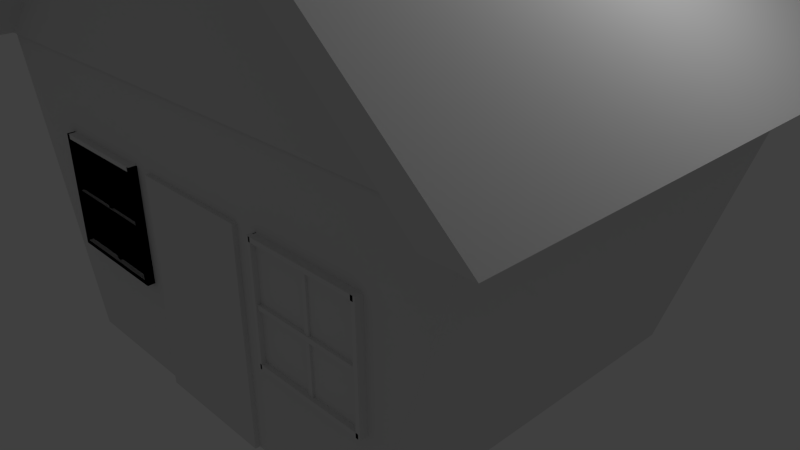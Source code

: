 # Source: house2.blend  (saved by Blender 2.75.0; exported with 4.5.12 LTS)
import bpy
from mathutils import Matrix  # noqa: F401  (used for matrix-valued properties, if any)

bpy.ops.wm.read_factory_settings(use_empty=True)
scene = bpy.context.scene
scene.name = 'Scene'

# ---- collections
col_collection_1 = bpy.data.collections.new('Collection 1'); scene.collection.children.link(col_collection_1)

# ---- materials (node trees are filled in below, after node groups)
mat_material = bpy.data.materials.new('Material')
mat_material.alpha_threshold = 0.0
mat_material.use_transparent_shadow = False
mat_material.roughness = 0.5
mat_material.line_color = (0.0, 0.0, 0.0, 1.0)

# ---- material node trees

# ---- world
world_world = bpy.data.worlds.new('World'); scene.world = world_world
world_world.color = (0.05088, 0.05088, 0.05088)
world_world.use_sun_shadow = False
world_world.sun_shadow_jitter_overblur = 0.0
world_world.cycles.sampling_method = 'MANUAL'
world_world.cycles.sample_map_resolution = 256

# ---- cameras
cam_camera = bpy.data.cameras.new('Camera')
cam_camera.clip_end = 100.0
cam_camera.lens = 35.0
cam_camera.sensor_width = 32.0
cam_camera.sensor_height = 18.0
cam_camera.ortho_scale = 7.314
cam_camera.dof.focus_distance = 0.0
cam_camera.dof.aperture_fstop = 128.0

# ---- lights
light_lamp = bpy.data.lights.new('Lamp', 'POINT')
light_lamp.transmission_factor = 0.0
light_lamp.cutoff_distance = 30.0
light_lamp.energy = 100.0
light_lamp.shadow_buffer_clip_start = 1.001
light_lamp.shadow_soft_size = 0.1
light_lamp.shadow_maximum_resolution = 0.006
light_lamp.use_absolute_resolution = True
light_lamp.cycles.use_multiple_importance_sampling = False

# ---- meshes
me_cube_044 = bpy.data.meshes.new('Cube.044')
me_cube_044.from_pydata([(-1.0, -1.0, -1.0), (-1.0, -1.0, 1.0), (-1.0, 1.0, -1.0), (-1.0, 1.0, 1.0), (1.0, -1.0, -1.0), (1.0, -1.0, 1.0), (1.0, 1.0, -1.0), (1.0, 1.0, 1.0)], [], [(1, 3, 2, 0), (3, 7, 6, 2), (7, 5, 4, 6), (5, 1, 0, 4), (0, 2, 6, 4), (5, 7, 3, 1)])
me_cube_044.use_remesh_preserve_volume = False
me_cube_044.use_remesh_preserve_attributes = False
me_cube_044.use_mirror_vertex_groups = False
me_cube_044.update()
me_cube_003 = bpy.data.meshes.new('Cube.003')
me_cube_003.from_pydata([(-1.0, -1.0, -1.0), (-1.0, -1.0, 1.0), (-1.0, 1.0, -1.0), (-1.0, 1.0, 1.0), (1.0, -1.0, -1.0), (1.0, -1.0, 1.0), (1.0, 1.0, -1.0), (1.0, 1.0, 1.0)], [], [(1, 3, 2, 0), (3, 7, 6, 2), (7, 5, 4, 6), (5, 1, 0, 4), (0, 2, 6, 4), (5, 7, 3, 1)])
me_cube_003.use_remesh_preserve_volume = False
me_cube_003.use_remesh_preserve_attributes = False
me_cube_003.use_mirror_vertex_groups = False
me_cube_003.update()
me_cube_002 = bpy.data.meshes.new('Cube.002')
me_cube_002.from_pydata([(-1.0, -1.0, -1.0), (-1.0, -1.0, 1.0), (-1.0, 1.0, -1.0), (-1.0, 1.0, 1.0), (1.0, -1.0, -1.0), (1.0, -1.0, 1.0), (1.0, 1.0, -1.0), (1.0, 1.0, 1.0)], [], [(1, 3, 2, 0), (3, 7, 6, 2), (7, 5, 4, 6), (5, 1, 0, 4), (0, 2, 6, 4), (5, 7, 3, 1)])
me_cube_002.use_remesh_preserve_volume = False
me_cube_002.use_remesh_preserve_attributes = False
me_cube_002.use_mirror_vertex_groups = False
me_cube_002.update()
me_cube_001 = bpy.data.meshes.new('Cube.001')
me_cube_001.from_pydata([(-1.0, -1.0, -1.0), (0.0, -1.0, 1.0), (-1.0, 1.0, -1.0), (0.0, 1.0, 1.0), (1.0, -1.0, -1.0), (0.0, -1.0, 1.0), (1.0, 1.0, -1.0), (0.0, 1.0, 1.0), (-0.8914, -1.0, -1.0), (0.8779, -1.0, -1.0), (-0.8914, -1.0, -1.0), (0.8779, -1.0, -1.0), (1.0, -1.0, -1.0), (0.0, -1.0, 1.0), (0.0, -1.0, 1.0), (-1.0, -1.0, -1.0), (-0.8914, -0.8421, -1.0), (-0.002852, -1.0, 0.8077), (0.8779, -0.8421, -1.0), (-0.002852, -0.8421, 0.8077), (0.8877, 1.0, -1.0), (-0.8807, 1.0, -1.0), (-1.49e-07, 1.0, 0.7236), (0.8877, 0.8599, -1.0), (-0.8807, 0.8599, -1.0), (-1.49e-07, 0.8599, 0.7236), (0.2606, -0.5, -2.985)], [], [(1, 3, 2, 0), (21, 22, 25, 24), (7, 5, 4, 6), (9, 4, 12, 11), (5, 7, 3, 1), (11, 17, 19, 18), (1, 0, 15, 14), (13, 14, 15, 10, 17, 11, 12), (0, 8, 10, 15), (5, 1, 14, 13), (4, 5, 13, 12), (3, 7, 6, 20, 22, 21, 2), (18, 19, 16), (17, 10, 16, 19), (24, 25, 23), (22, 20, 23, 25)])
me_cube_001.use_remesh_preserve_volume = False
me_cube_001.use_remesh_preserve_attributes = False
me_cube_001.use_mirror_vertex_groups = False
me_cube_001.update()
me_cube = bpy.data.meshes.new('Cube')
me_cube.from_pydata([(1.0, 1.0, -1.0), (1.0, -1.0, -1.0), (-1.0, -1.0, -1.0), (-1.0, 1.0, -1.0), (1.5, 1.0, 1.0), (1.5, -1.0, 1.0), (-1.5, -1.0, 1.0), (-1.5, 1.0, 1.0)], [], [(0, 1, 2, 3), (4, 7, 6, 5), (0, 4, 5, 1), (1, 5, 6, 2), (2, 6, 7, 3), (4, 0, 3, 7)])
me_cube.materials.append(mat_material)
me_cube.use_remesh_preserve_volume = False
me_cube.use_remesh_preserve_attributes = False
me_cube.use_mirror_vertex_groups = False
me_cube.update()
me_cube_004 = bpy.data.meshes.new('Cube.004')
me_cube_004.from_pydata([(-1.0, -1.0, -1.0), (-1.0, -1.0, 1.0), (-1.0, 1.0, -1.0), (-1.0, 1.0, 1.0), (1.0, -1.0, -1.0), (1.0, -1.0, 1.0), (1.0, 1.0, -1.0), (1.0, 1.0, 1.0)], [], [(1, 3, 2, 0), (3, 7, 6, 2), (7, 5, 4, 6), (5, 1, 0, 4), (0, 2, 6, 4), (5, 7, 3, 1)])
me_cube_004.use_remesh_preserve_volume = False
me_cube_004.use_remesh_preserve_attributes = False
me_cube_004.use_mirror_vertex_groups = False
me_cube_004.update()
me_cube_005 = bpy.data.meshes.new('Cube.005')
me_cube_005.from_pydata([(-1.0, -1.0, -1.0), (-1.0, -1.0, 1.0), (-1.0, 1.0, -1.0), (-1.0, 1.0, 1.0), (1.0, -1.0, -1.0), (1.0, -1.0, 1.0), (1.0, 1.0, -1.0), (1.0, 1.0, 1.0)], [], [(1, 3, 2, 0), (3, 7, 6, 2), (7, 5, 4, 6), (5, 1, 0, 4), (0, 2, 6, 4), (5, 7, 3, 1)])
me_cube_005.use_remesh_preserve_volume = False
me_cube_005.use_remesh_preserve_attributes = False
me_cube_005.use_mirror_vertex_groups = False
me_cube_005.update()
me_cube_006 = bpy.data.meshes.new('Cube.006')
me_cube_006.from_pydata([(-1.0, -1.0, -1.0), (-1.0, -1.0, 1.0), (-1.0, 1.0, -1.0), (-1.0, 1.0, 1.0), (1.0, -1.0, -1.0), (1.0, -1.0, 1.0), (1.0, 1.0, -1.0), (1.0, 1.0, 1.0)], [], [(1, 3, 2, 0), (3, 7, 6, 2), (7, 5, 4, 6), (5, 1, 0, 4), (0, 2, 6, 4), (5, 7, 3, 1)])
me_cube_006.use_remesh_preserve_volume = False
me_cube_006.use_remesh_preserve_attributes = False
me_cube_006.use_mirror_vertex_groups = False
me_cube_006.update()
me_cube_023 = bpy.data.meshes.new('Cube.023')
me_cube_023.from_pydata([(-1.0, -1.0, -1.0), (-1.0, -1.0, 1.0), (-1.0, 1.0, -1.0), (-1.0, 1.0, 1.0), (1.0, -1.0, -1.0), (1.0, -1.0, 1.0), (1.0, 1.0, -1.0), (1.0, 1.0, 1.0)], [], [(1, 3, 2, 0), (3, 7, 6, 2), (7, 5, 4, 6), (5, 1, 0, 4), (0, 2, 6, 4), (5, 7, 3, 1)])
me_cube_023.use_remesh_preserve_volume = False
me_cube_023.use_remesh_preserve_attributes = False
me_cube_023.use_mirror_vertex_groups = False
me_cube_023.update()
me_cube_024 = bpy.data.meshes.new('Cube.024')
me_cube_024.from_pydata([(-1.0, -1.0, -1.0), (-1.0, -1.0, 1.0), (-1.0, 1.0, -1.0), (-1.0, 1.0, 1.0), (1.0, -1.0, -1.0), (1.0, -1.0, 1.0), (1.0, 1.0, -1.0), (1.0, 1.0, 1.0)], [], [(1, 3, 2, 0), (3, 7, 6, 2), (7, 5, 4, 6), (5, 1, 0, 4), (0, 2, 6, 4), (5, 7, 3, 1)])
me_cube_024.use_remesh_preserve_volume = False
me_cube_024.use_remesh_preserve_attributes = False
me_cube_024.use_mirror_vertex_groups = False
me_cube_024.update()
me_cube_025 = bpy.data.meshes.new('Cube.025')
me_cube_025.from_pydata([(-1.0, -1.0, -1.0), (-1.0, -1.0, 1.0), (-1.0, 1.0, -1.0), (-1.0, 1.0, 1.0), (1.0, -1.0, -1.0), (1.0, -1.0, 1.0), (1.0, 1.0, -1.0), (1.0, 1.0, 1.0)], [], [(1, 3, 2, 0), (3, 7, 6, 2), (7, 5, 4, 6), (5, 1, 0, 4), (0, 2, 6, 4), (5, 7, 3, 1)])
me_cube_025.use_remesh_preserve_volume = False
me_cube_025.use_remesh_preserve_attributes = False
me_cube_025.use_mirror_vertex_groups = False
me_cube_025.update()
me_cube_026 = bpy.data.meshes.new('Cube.026')
me_cube_026.from_pydata([(-1.0, -1.0, -1.0), (-1.0, -1.0, 1.0), (-1.0, 1.0, -1.0), (-1.0, 1.0, 1.0), (1.0, -1.0, -1.0), (1.0, -1.0, 1.0), (1.0, 1.0, -1.0), (1.0, 1.0, 1.0)], [], [(1, 3, 2, 0), (3, 7, 6, 2), (7, 5, 4, 6), (5, 1, 0, 4), (0, 2, 6, 4), (5, 7, 3, 1)])
me_cube_026.use_remesh_preserve_volume = False
me_cube_026.use_remesh_preserve_attributes = False
me_cube_026.use_mirror_vertex_groups = False
me_cube_026.update()
me_cube_027 = bpy.data.meshes.new('Cube.027')
me_cube_027.from_pydata([(-1.0, -1.0, -1.0), (-1.0, -1.0, 1.0), (-1.0, 1.0, -1.0), (-1.0, 1.0, 1.0), (1.0, -1.0, -1.0), (1.0, -1.0, 1.0), (1.0, 1.0, -1.0), (1.0, 1.0, 1.0)], [], [(1, 3, 2, 0), (3, 7, 6, 2), (7, 5, 4, 6), (5, 1, 0, 4), (0, 2, 6, 4), (5, 7, 3, 1)])
me_cube_027.use_remesh_preserve_volume = False
me_cube_027.use_remesh_preserve_attributes = False
me_cube_027.use_mirror_vertex_groups = False
me_cube_027.update()
me_cube_028 = bpy.data.meshes.new('Cube.028')
me_cube_028.from_pydata([(-1.0, -1.0, -1.0), (-1.0, -1.0, 1.0), (-1.0, 1.0, -1.0), (-1.0, 1.0, 1.0), (1.0, -1.0, -1.0), (1.0, -1.0, 1.0), (1.0, 1.0, -1.0), (1.0, 1.0, 1.0)], [], [(1, 3, 2, 0), (3, 7, 6, 2), (7, 5, 4, 6), (5, 1, 0, 4), (0, 2, 6, 4), (5, 7, 3, 1)])
me_cube_028.use_remesh_preserve_volume = False
me_cube_028.use_remesh_preserve_attributes = False
me_cube_028.use_mirror_vertex_groups = False
me_cube_028.update()
me_cube_029 = bpy.data.meshes.new('Cube.029')
me_cube_029.from_pydata([(-1.0, -1.0, -1.0), (-1.0, -1.0, 1.0), (-1.0, 1.0, -1.0), (-1.0, 1.0, 1.0), (1.0, -1.0, -1.0), (1.0, -1.0, 1.0), (1.0, 1.0, -1.0), (1.0, 1.0, 1.0)], [], [(1, 3, 2, 0), (3, 7, 6, 2), (7, 5, 4, 6), (5, 1, 0, 4), (0, 2, 6, 4), (5, 7, 3, 1)])
me_cube_029.use_remesh_preserve_volume = False
me_cube_029.use_remesh_preserve_attributes = False
me_cube_029.use_mirror_vertex_groups = False
me_cube_029.update()
me_cube_007 = bpy.data.meshes.new('Cube.007')
me_cube_007.from_pydata([(-1.0, -1.0, -1.0), (-1.0, -1.0, 1.0), (-1.0, 1.0, -1.0), (-1.0, 1.0, 1.0), (1.0, -1.0, -1.0), (1.0, -1.0, 1.0), (1.0, 1.0, -1.0), (1.0, 1.0, 1.0)], [], [(1, 3, 2, 0), (3, 7, 6, 2), (7, 5, 4, 6), (5, 1, 0, 4), (0, 2, 6, 4), (5, 7, 3, 1)])
me_cube_007.use_remesh_preserve_volume = False
me_cube_007.use_remesh_preserve_attributes = False
me_cube_007.use_mirror_vertex_groups = False
me_cube_007.update()
me_cube_008 = bpy.data.meshes.new('Cube.008')
me_cube_008.from_pydata([(-1.0, -1.0, -1.0), (-1.0, -1.0, 1.0), (-1.0, 1.0, -1.0), (-1.0, 1.0, 1.0), (1.0, -1.0, -1.0), (1.0, -1.0, 1.0), (1.0, 1.0, -1.0), (1.0, 1.0, 1.0)], [], [(1, 3, 2, 0), (3, 7, 6, 2), (7, 5, 4, 6), (5, 1, 0, 4), (0, 2, 6, 4), (5, 7, 3, 1)])
me_cube_008.use_remesh_preserve_volume = False
me_cube_008.use_remesh_preserve_attributes = False
me_cube_008.use_mirror_vertex_groups = False
me_cube_008.update()
me_cube_009 = bpy.data.meshes.new('Cube.009')
me_cube_009.from_pydata([(-1.0, -1.0, -1.0), (-1.0, -1.0, 1.0), (-1.0, 1.0, -1.0), (-1.0, 1.0, 1.0), (1.0, -1.0, -1.0), (1.0, -1.0, 1.0), (1.0, 1.0, -1.0), (1.0, 1.0, 1.0)], [], [(1, 3, 2, 0), (3, 7, 6, 2), (7, 5, 4, 6), (5, 1, 0, 4), (0, 2, 6, 4), (5, 7, 3, 1)])
me_cube_009.use_remesh_preserve_volume = False
me_cube_009.use_remesh_preserve_attributes = False
me_cube_009.use_mirror_vertex_groups = False
me_cube_009.update()
me_cube_010 = bpy.data.meshes.new('Cube.010')
me_cube_010.from_pydata([(-1.0, -1.0, -1.0), (-1.0, -1.0, 1.0), (-1.0, 1.0, -1.0), (-1.0, 1.0, 1.0), (1.0, -1.0, -1.0), (1.0, -1.0, 1.0), (1.0, 1.0, -1.0), (1.0, 1.0, 1.0)], [], [(1, 3, 2, 0), (3, 7, 6, 2), (7, 5, 4, 6), (5, 1, 0, 4), (0, 2, 6, 4), (5, 7, 3, 1)])
me_cube_010.use_remesh_preserve_volume = False
me_cube_010.use_remesh_preserve_attributes = False
me_cube_010.use_mirror_vertex_groups = False
me_cube_010.update()
me_cube_011 = bpy.data.meshes.new('Cube.011')
me_cube_011.from_pydata([(-1.0, -1.0, -1.0), (-1.0, -1.0, 1.0), (-1.0, 1.0, -1.0), (-1.0, 1.0, 1.0), (1.0, -1.0, -1.0), (1.0, -1.0, 1.0), (1.0, 1.0, -1.0), (1.0, 1.0, 1.0)], [], [(1, 3, 2, 0), (3, 7, 6, 2), (7, 5, 4, 6), (5, 1, 0, 4), (0, 2, 6, 4), (5, 7, 3, 1)])
me_cube_011.use_remesh_preserve_volume = False
me_cube_011.use_remesh_preserve_attributes = False
me_cube_011.use_mirror_vertex_groups = False
me_cube_011.update()
me_cube_012 = bpy.data.meshes.new('Cube.012')
me_cube_012.from_pydata([(-1.0, -1.0, -1.0), (-1.0, -1.0, 1.0), (-1.0, 1.0, -1.0), (-1.0, 1.0, 1.0), (1.0, -1.0, -1.0), (1.0, -1.0, 1.0), (1.0, 1.0, -1.0), (1.0, 1.0, 1.0)], [], [(1, 3, 2, 0), (3, 7, 6, 2), (7, 5, 4, 6), (5, 1, 0, 4), (0, 2, 6, 4), (5, 7, 3, 1)])
me_cube_012.use_remesh_preserve_volume = False
me_cube_012.use_remesh_preserve_attributes = False
me_cube_012.use_mirror_vertex_groups = False
me_cube_012.update()
me_cube_013 = bpy.data.meshes.new('Cube.013')
me_cube_013.from_pydata([(-1.0, -1.0, -1.0), (-1.0, -1.0, 1.0), (-1.0, 1.0, -1.0), (-1.0, 1.0, 1.0), (1.0, -1.0, -1.0), (1.0, -1.0, 1.0), (1.0, 1.0, -1.0), (1.0, 1.0, 1.0)], [], [(1, 3, 2, 0), (3, 7, 6, 2), (7, 5, 4, 6), (5, 1, 0, 4), (0, 2, 6, 4), (5, 7, 3, 1)])
me_cube_013.use_remesh_preserve_volume = False
me_cube_013.use_remesh_preserve_attributes = False
me_cube_013.use_mirror_vertex_groups = False
me_cube_013.update()
me_cube_014 = bpy.data.meshes.new('Cube.014')
me_cube_014.from_pydata([(-1.0, -1.0, -1.0), (-1.0, -1.0, 1.0), (-1.0, 1.0, -1.0), (-1.0, 1.0, 1.0), (1.0, -1.0, -1.0), (1.0, -1.0, 1.0), (1.0, 1.0, -1.0), (1.0, 1.0, 1.0)], [], [(1, 3, 2, 0), (3, 7, 6, 2), (7, 5, 4, 6), (5, 1, 0, 4), (0, 2, 6, 4), (5, 7, 3, 1)])
me_cube_014.use_remesh_preserve_volume = False
me_cube_014.use_remesh_preserve_attributes = False
me_cube_014.use_mirror_vertex_groups = False
me_cube_014.update()
me_cube_015 = bpy.data.meshes.new('Cube.015')
me_cube_015.from_pydata([(-1.0, -1.0, -1.0), (-1.0, -1.0, 1.0), (-1.0, 1.0, -1.0), (-1.0, 1.0, 1.0), (1.0, -1.0, -1.0), (1.0, -1.0, 1.0), (1.0, 1.0, -1.0), (1.0, 1.0, 1.0)], [], [(1, 3, 2, 0), (3, 7, 6, 2), (7, 5, 4, 6), (5, 1, 0, 4), (0, 2, 6, 4), (5, 7, 3, 1)])
me_cube_015.use_remesh_preserve_volume = False
me_cube_015.use_remesh_preserve_attributes = False
me_cube_015.use_mirror_vertex_groups = False
me_cube_015.update()
me_cube_016 = bpy.data.meshes.new('Cube.016')
me_cube_016.from_pydata([(-1.0, -1.0, -1.0), (-1.0, -1.0, 1.0), (-1.0, 1.0, -1.0), (-1.0, 1.0, 1.0), (1.0, -1.0, -1.0), (1.0, -1.0, 1.0), (1.0, 1.0, -1.0), (1.0, 1.0, 1.0)], [], [(1, 3, 2, 0), (3, 7, 6, 2), (7, 5, 4, 6), (5, 1, 0, 4), (0, 2, 6, 4), (5, 7, 3, 1)])
me_cube_016.use_remesh_preserve_volume = False
me_cube_016.use_remesh_preserve_attributes = False
me_cube_016.use_mirror_vertex_groups = False
me_cube_016.update()
me_cube_017 = bpy.data.meshes.new('Cube.017')
me_cube_017.from_pydata([(-1.0, -1.0, -1.0), (-1.0, -1.0, 1.0), (-1.0, 1.0, -1.0), (-1.0, 1.0, 1.0), (1.0, -1.0, -1.0), (1.0, -1.0, 1.0), (1.0, 1.0, -1.0), (1.0, 1.0, 1.0)], [], [(1, 3, 2, 0), (3, 7, 6, 2), (7, 5, 4, 6), (5, 1, 0, 4), (0, 2, 6, 4), (5, 7, 3, 1)])
me_cube_017.use_remesh_preserve_volume = False
me_cube_017.use_remesh_preserve_attributes = False
me_cube_017.use_mirror_vertex_groups = False
me_cube_017.update()
me_cube_018 = bpy.data.meshes.new('Cube.018')
me_cube_018.from_pydata([(-1.0, -1.0, -1.0), (-1.0, -1.0, 1.0), (-1.0, 1.0, -1.0), (-1.0, 1.0, 1.0), (1.0, -1.0, -1.0), (1.0, -1.0, 1.0), (1.0, 1.0, -1.0), (1.0, 1.0, 1.0)], [], [(1, 3, 2, 0), (3, 7, 6, 2), (7, 5, 4, 6), (5, 1, 0, 4), (0, 2, 6, 4), (5, 7, 3, 1)])
me_cube_018.use_remesh_preserve_volume = False
me_cube_018.use_remesh_preserve_attributes = False
me_cube_018.use_mirror_vertex_groups = False
me_cube_018.update()
me_cube_019 = bpy.data.meshes.new('Cube.019')
me_cube_019.from_pydata([(-1.0, -1.0, -1.0), (-1.0, -1.0, 1.0), (-1.0, 1.0, -1.0), (-1.0, 1.0, 1.0), (1.0, -1.0, -1.0), (1.0, -1.0, 1.0), (1.0, 1.0, -1.0), (1.0, 1.0, 1.0)], [], [(1, 3, 2, 0), (3, 7, 6, 2), (7, 5, 4, 6), (5, 1, 0, 4), (0, 2, 6, 4), (5, 7, 3, 1)])
me_cube_019.use_remesh_preserve_volume = False
me_cube_019.use_remesh_preserve_attributes = False
me_cube_019.use_mirror_vertex_groups = False
me_cube_019.update()
me_cube_020 = bpy.data.meshes.new('Cube.020')
me_cube_020.from_pydata([(-1.0, -1.0, -1.0), (-1.0, -1.0, 1.0), (-1.0, 1.0, -1.0), (-1.0, 1.0, 1.0), (1.0, -1.0, -1.0), (1.0, -1.0, 1.0), (1.0, 1.0, -1.0), (1.0, 1.0, 1.0)], [], [(1, 3, 2, 0), (3, 7, 6, 2), (7, 5, 4, 6), (5, 1, 0, 4), (0, 2, 6, 4), (5, 7, 3, 1)])
me_cube_020.use_remesh_preserve_volume = False
me_cube_020.use_remesh_preserve_attributes = False
me_cube_020.use_mirror_vertex_groups = False
me_cube_020.update()
me_cube_021 = bpy.data.meshes.new('Cube.021')
me_cube_021.from_pydata([(-1.0, -1.0, -1.0), (-1.0, -1.0, 1.0), (-1.0, 1.0, -1.0), (-1.0, 1.0, 1.0), (1.0, -1.0, -1.0), (1.0, -1.0, 1.0), (1.0, 1.0, -1.0), (1.0, 1.0, 1.0)], [], [(1, 3, 2, 0), (3, 7, 6, 2), (7, 5, 4, 6), (5, 1, 0, 4), (0, 2, 6, 4), (5, 7, 3, 1)])
me_cube_021.use_remesh_preserve_volume = False
me_cube_021.use_remesh_preserve_attributes = False
me_cube_021.use_mirror_vertex_groups = False
me_cube_021.update()
me_cube_022 = bpy.data.meshes.new('Cube.022')
me_cube_022.from_pydata([(-1.0, -1.0, -1.0), (-1.0, -1.0, 1.0), (-1.0, 1.0, -1.0), (-1.0, 1.0, 1.0), (1.0, -1.0, -1.0), (1.0, -1.0, 1.0), (1.0, 1.0, -1.0), (1.0, 1.0, 1.0)], [], [(1, 3, 2, 0), (3, 7, 6, 2), (7, 5, 4, 6), (5, 1, 0, 4), (0, 2, 6, 4), (5, 7, 3, 1)])
me_cube_022.use_remesh_preserve_volume = False
me_cube_022.use_remesh_preserve_attributes = False
me_cube_022.use_mirror_vertex_groups = False
me_cube_022.update()
me_cube_034 = bpy.data.meshes.new('Cube.034')
me_cube_034.from_pydata([(-1.0, -1.0, -1.0), (-1.0, -1.0, 1.0), (-1.0, 1.0, -1.0), (-1.0, 1.0, 1.0), (1.0, -1.0, -1.0), (1.0, -1.0, 1.0), (1.0, 1.0, -1.0), (1.0, 1.0, 1.0)], [], [(1, 3, 2, 0), (3, 7, 6, 2), (7, 5, 4, 6), (5, 1, 0, 4), (0, 2, 6, 4), (5, 7, 3, 1)])
me_cube_034.use_remesh_preserve_volume = False
me_cube_034.use_remesh_preserve_attributes = False
me_cube_034.use_mirror_vertex_groups = False
me_cube_034.update()
me_cube_030 = bpy.data.meshes.new('Cube.030')
me_cube_030.from_pydata([(-1.0, -1.0, -1.0), (-1.0, -1.0, 1.0), (-1.0, 1.0, -1.0), (-1.0, 1.0, 1.0), (1.0, -1.0, -1.0), (1.0, -1.0, 1.0), (1.0, 1.0, -1.0), (1.0, 1.0, 1.0)], [], [(1, 3, 2, 0), (3, 7, 6, 2), (7, 5, 4, 6), (5, 1, 0, 4), (0, 2, 6, 4), (5, 7, 3, 1)])
me_cube_030.use_remesh_preserve_volume = False
me_cube_030.use_remesh_preserve_attributes = False
me_cube_030.use_mirror_vertex_groups = False
me_cube_030.update()
me_cube_031 = bpy.data.meshes.new('Cube.031')
me_cube_031.from_pydata([(-1.0, -1.0, -1.0), (-1.0, -1.0, 1.0), (-1.0, 1.0, -1.0), (-1.0, 1.0, 1.0), (1.0, -1.0, -1.0), (1.0, -1.0, 1.0), (1.0, 1.0, -1.0), (1.0, 1.0, 1.0)], [], [(1, 3, 2, 0), (3, 7, 6, 2), (7, 5, 4, 6), (5, 1, 0, 4), (0, 2, 6, 4), (5, 7, 3, 1)])
me_cube_031.use_remesh_preserve_volume = False
me_cube_031.use_remesh_preserve_attributes = False
me_cube_031.use_mirror_vertex_groups = False
me_cube_031.update()
me_cube_032 = bpy.data.meshes.new('Cube.032')
me_cube_032.from_pydata([(-1.0, -1.0, -1.0), (-1.0, -1.0, 1.0), (-1.0, 1.0, -1.0), (-1.0, 1.0, 1.0), (1.0, -1.0, -1.0), (1.0, -1.0, 1.0), (1.0, 1.0, -1.0), (1.0, 1.0, 1.0)], [], [(1, 3, 2, 0), (3, 7, 6, 2), (7, 5, 4, 6), (5, 1, 0, 4), (0, 2, 6, 4), (5, 7, 3, 1)])
me_cube_032.use_remesh_preserve_volume = False
me_cube_032.use_remesh_preserve_attributes = False
me_cube_032.use_mirror_vertex_groups = False
me_cube_032.update()
me_cube_033 = bpy.data.meshes.new('Cube.033')
me_cube_033.from_pydata([(-1.0, -1.0, -1.0), (-1.0, -1.0, 1.0), (-1.0, 1.0, -1.0), (-1.0, 1.0, 1.0), (1.0, -1.0, -1.0), (1.0, -1.0, 1.0), (1.0, 1.0, -1.0), (1.0, 1.0, 1.0)], [], [(1, 3, 2, 0), (3, 7, 6, 2), (7, 5, 4, 6), (5, 1, 0, 4), (0, 2, 6, 4), (5, 7, 3, 1)])
me_cube_033.use_remesh_preserve_volume = False
me_cube_033.use_remesh_preserve_attributes = False
me_cube_033.use_mirror_vertex_groups = False
me_cube_033.update()
me_cube_035 = bpy.data.meshes.new('Cube.035')
me_cube_035.from_pydata([(-1.0, -1.0, -1.0), (-1.0, -1.0, 1.0), (-1.0, 1.0, -1.0), (-1.0, 1.0, 1.0), (1.0, -1.0, -1.0), (1.0, -1.0, 1.0), (1.0, 1.0, -1.0), (1.0, 1.0, 1.0)], [], [(1, 3, 2, 0), (3, 7, 6, 2), (7, 5, 4, 6), (5, 1, 0, 4), (0, 2, 6, 4), (5, 7, 3, 1)])
me_cube_035.use_remesh_preserve_volume = False
me_cube_035.use_remesh_preserve_attributes = False
me_cube_035.use_mirror_vertex_groups = False
me_cube_035.update()
me_cube_036 = bpy.data.meshes.new('Cube.036')
me_cube_036.from_pydata([(-1.0, -1.0, -1.0), (-1.0, -1.0, 1.0), (-1.0, 1.0, -1.0), (-1.0, 1.0, 1.0), (1.0, -1.0, -1.0), (1.0, -1.0, 1.0), (1.0, 1.0, -1.0), (1.0, 1.0, 1.0)], [], [(1, 3, 2, 0), (3, 7, 6, 2), (7, 5, 4, 6), (5, 1, 0, 4), (0, 2, 6, 4), (5, 7, 3, 1)])
me_cube_036.use_remesh_preserve_volume = False
me_cube_036.use_remesh_preserve_attributes = False
me_cube_036.use_mirror_vertex_groups = False
me_cube_036.update()
me_cube_041 = bpy.data.meshes.new('Cube.041')
me_cube_041.from_pydata([(-1.0, -1.0, -1.0), (-1.0, -1.0, 1.0), (-1.0, 1.0, -1.0), (-1.0, 1.0, 1.0), (1.0, -1.0, -1.0), (1.0, -1.0, 1.0), (1.0, 1.0, -1.0), (1.0, 1.0, 1.0)], [], [(1, 3, 2, 0), (3, 7, 6, 2), (7, 5, 4, 6), (5, 1, 0, 4), (0, 2, 6, 4), (5, 7, 3, 1)])
me_cube_041.use_remesh_preserve_volume = False
me_cube_041.use_remesh_preserve_attributes = False
me_cube_041.use_mirror_vertex_groups = False
me_cube_041.update()
me_cube_037 = bpy.data.meshes.new('Cube.037')
me_cube_037.from_pydata([(-1.0, -1.0, -1.0), (-1.0, -1.0, 1.0), (-1.0, 1.0, -1.0), (-1.0, 1.0, 1.0), (1.0, -1.0, -1.0), (1.0, -1.0, 1.0), (1.0, 1.0, -1.0), (1.0, 1.0, 1.0)], [], [(1, 3, 2, 0), (3, 7, 6, 2), (7, 5, 4, 6), (5, 1, 0, 4), (0, 2, 6, 4), (5, 7, 3, 1)])
me_cube_037.use_remesh_preserve_volume = False
me_cube_037.use_remesh_preserve_attributes = False
me_cube_037.use_mirror_vertex_groups = False
me_cube_037.update()
me_cube_038 = bpy.data.meshes.new('Cube.038')
me_cube_038.from_pydata([(-1.0, -1.0, -1.0), (-1.0, -1.0, 1.0), (-1.0, 1.0, -1.0), (-1.0, 1.0, 1.0), (1.0, -1.0, -1.0), (1.0, -1.0, 1.0), (1.0, 1.0, -1.0), (1.0, 1.0, 1.0)], [], [(1, 3, 2, 0), (3, 7, 6, 2), (7, 5, 4, 6), (5, 1, 0, 4), (0, 2, 6, 4), (5, 7, 3, 1)])
me_cube_038.use_remesh_preserve_volume = False
me_cube_038.use_remesh_preserve_attributes = False
me_cube_038.use_mirror_vertex_groups = False
me_cube_038.update()
me_cube_039 = bpy.data.meshes.new('Cube.039')
me_cube_039.from_pydata([(-1.0, -1.0, -1.0), (-1.0, -1.0, 1.0), (-1.0, 1.0, -1.0), (-1.0, 1.0, 1.0), (1.0, -1.0, -1.0), (1.0, -1.0, 1.0), (1.0, 1.0, -1.0), (1.0, 1.0, 1.0)], [], [(1, 3, 2, 0), (3, 7, 6, 2), (7, 5, 4, 6), (5, 1, 0, 4), (0, 2, 6, 4), (5, 7, 3, 1)])
me_cube_039.use_remesh_preserve_volume = False
me_cube_039.use_remesh_preserve_attributes = False
me_cube_039.use_mirror_vertex_groups = False
me_cube_039.update()
me_cube_040 = bpy.data.meshes.new('Cube.040')
me_cube_040.from_pydata([(-1.0, -1.0, -1.0), (-1.0, -1.0, 1.0), (-1.0, 1.0, -1.0), (-1.0, 1.0, 1.0), (1.0, -1.0, -1.0), (1.0, -1.0, 1.0), (1.0, 1.0, -1.0), (1.0, 1.0, 1.0)], [], [(1, 3, 2, 0), (3, 7, 6, 2), (7, 5, 4, 6), (5, 1, 0, 4), (0, 2, 6, 4), (5, 7, 3, 1)])
me_cube_040.use_remesh_preserve_volume = False
me_cube_040.use_remesh_preserve_attributes = False
me_cube_040.use_mirror_vertex_groups = False
me_cube_040.update()
me_cube_042 = bpy.data.meshes.new('Cube.042')
me_cube_042.from_pydata([(-1.0, -1.0, -1.0), (-1.0, -1.0, 1.0), (-1.0, 1.0, -1.0), (-1.0, 1.0, 1.0), (1.0, -1.0, -1.0), (1.0, -1.0, 1.0), (1.0, 1.0, -1.0), (1.0, 1.0, 1.0)], [], [(1, 3, 2, 0), (3, 7, 6, 2), (7, 5, 4, 6), (5, 1, 0, 4), (0, 2, 6, 4), (5, 7, 3, 1)])
me_cube_042.use_remesh_preserve_volume = False
me_cube_042.use_remesh_preserve_attributes = False
me_cube_042.use_mirror_vertex_groups = False
me_cube_042.update()
me_cube_043 = bpy.data.meshes.new('Cube.043')
me_cube_043.from_pydata([(-1.0, -1.0, -1.0), (-1.0, -1.0, 1.0), (-1.0, 1.0, -1.0), (-1.0, 1.0, 1.0), (1.0, -1.0, -1.0), (1.0, -1.0, 1.0), (1.0, 1.0, -1.0), (1.0, 1.0, 1.0)], [], [(1, 3, 2, 0), (3, 7, 6, 2), (7, 5, 4, 6), (5, 1, 0, 4), (0, 2, 6, 4), (5, 7, 3, 1)])
me_cube_043.use_remesh_preserve_volume = False
me_cube_043.use_remesh_preserve_attributes = False
me_cube_043.use_mirror_vertex_groups = False
me_cube_043.update()

# ---- objects
ob_cube_044 = bpy.data.objects.new('Cube.044', me_cube_044)
ob_cube_003 = bpy.data.objects.new('Cube.003', me_cube_003)
ob_cube_002 = bpy.data.objects.new('Cube.002', me_cube_002)
ob_cube_001 = bpy.data.objects.new('Cube.001', me_cube_001)
ob_cube = bpy.data.objects.new('Cube', me_cube)
ob_lamp = bpy.data.objects.new('Lamp', light_lamp)
ob_camera = bpy.data.objects.new('Camera', cam_camera)
ob_cube_004 = bpy.data.objects.new('Cube.004', me_cube_004)
ob_cube_005 = bpy.data.objects.new('Cube.005', me_cube_005)
ob_cube_006 = bpy.data.objects.new('Cube.006', me_cube_006)
ob_cube_023 = bpy.data.objects.new('Cube.023', me_cube_023)
ob_cube_024 = bpy.data.objects.new('Cube.024', me_cube_024)
ob_cube_025 = bpy.data.objects.new('Cube.025', me_cube_025)
ob_cube_026 = bpy.data.objects.new('Cube.026', me_cube_026)
ob_cube_027 = bpy.data.objects.new('Cube.027', me_cube_027)
ob_cube_028 = bpy.data.objects.new('Cube.028', me_cube_028)
ob_cube_029 = bpy.data.objects.new('Cube.029', me_cube_029)
ob_cube_007 = bpy.data.objects.new('Cube.007', me_cube_007)
ob_cube_008 = bpy.data.objects.new('Cube.008', me_cube_008)
ob_cube_009 = bpy.data.objects.new('Cube.009', me_cube_009)
ob_cube_010 = bpy.data.objects.new('Cube.010', me_cube_010)
ob_cube_011 = bpy.data.objects.new('Cube.011', me_cube_011)
ob_cube_012 = bpy.data.objects.new('Cube.012', me_cube_012)
ob_cube_013 = bpy.data.objects.new('Cube.013', me_cube_013)
ob_cube_014 = bpy.data.objects.new('Cube.014', me_cube_014)
ob_cube_015 = bpy.data.objects.new('Cube.015', me_cube_015)
ob_cube_016 = bpy.data.objects.new('Cube.016', me_cube_016)
ob_cube_017 = bpy.data.objects.new('Cube.017', me_cube_017)
ob_cube_018 = bpy.data.objects.new('Cube.018', me_cube_018)
ob_cube_019 = bpy.data.objects.new('Cube.019', me_cube_019)
ob_cube_020 = bpy.data.objects.new('Cube.020', me_cube_020)
ob_cube_021 = bpy.data.objects.new('Cube.021', me_cube_021)
ob_cube_022 = bpy.data.objects.new('Cube.022', me_cube_022)
ob_cube_034 = bpy.data.objects.new('Cube.034', me_cube_034)
ob_cube_030 = bpy.data.objects.new('Cube.030', me_cube_030)
ob_cube_031 = bpy.data.objects.new('Cube.031', me_cube_031)
ob_cube_032 = bpy.data.objects.new('Cube.032', me_cube_032)
ob_cube_033 = bpy.data.objects.new('Cube.033', me_cube_033)
ob_cube_035 = bpy.data.objects.new('Cube.035', me_cube_035)
ob_cube_036 = bpy.data.objects.new('Cube.036', me_cube_036)
ob_cube_041 = bpy.data.objects.new('Cube.041', me_cube_041)
ob_cube_037 = bpy.data.objects.new('Cube.037', me_cube_037)
ob_cube_038 = bpy.data.objects.new('Cube.038', me_cube_038)
ob_cube_039 = bpy.data.objects.new('Cube.039', me_cube_039)
ob_cube_040 = bpy.data.objects.new('Cube.040', me_cube_040)
ob_cube_042 = bpy.data.objects.new('Cube.042', me_cube_042)
ob_cube_043 = bpy.data.objects.new('Cube.043', me_cube_043)

# ---- transforms, parenting, visibility, modifiers, constraints
ob_cube_044.location = (1.893, 0.1243, 5.235)
ob_cube_044.scale = (0.42, 0.56, 1.03)
ob_cube_044.lineart.crease_threshold = 0.0
ob_cube_003.location = (-1.873, -1.806, 0.8853)
ob_cube_003.scale = (0.75, 0.73, 0.75)
ob_cube_003.lineart.crease_threshold = 0.0
ob_cube_002.location = (0.03707, -1.739, 0.2534)
ob_cube_002.scale = (0.84, 0.82, 1.38)
ob_cube_002.lineart.crease_threshold = 0.0
ob_cube_001.location = (0.0, 0.0, 4.523)
ob_cube_001.scale = (4.42, 3.0, 1.89)
ob_cube_001.lineart.crease_threshold = 0.0
ob_cube.location = (0.0, 0.0, 0.8744)
ob_cube.scale = (2.667, 2.5, 2.0)
ob_cube.lock_rotations_4d = False
ob_cube.empty_display_type = 'ARROWS'
ob_cube.lineart.crease_threshold = 0.0
ob_lamp.location = (4.076, 1.005, 5.904)
ob_lamp.rotation_euler = (0.6503, 0.05522, 1.866)
ob_lamp.lock_rotations_4d = False
ob_lamp.empty_display_type = 'ARROWS'
ob_lamp.color = (0.0, 0.0, 0.0, 0.0)
ob_lamp.lineart.crease_threshold = 0.0
ob_camera.location = (7.481, -6.508, 5.344)
ob_camera.rotation_euler = (1.109, 0.01082, 0.8149)
ob_camera.lock_rotations_4d = False
ob_camera.empty_display_type = 'ARROWS'
ob_camera.color = (0.0, 0.0, 0.0, 0.0)
ob_camera.display_type = 'WIRE'
ob_camera.lineart.crease_threshold = 0.0
ob_cube_004.location = (-1.112, -1.867, 0.8853)
ob_cube_004.scale = (0.03, 0.73, 0.75)
ob_cube_004.lineart.crease_threshold = 0.0
ob_cube_005.location = (-2.615, -1.867, 0.8853)
ob_cube_005.scale = (0.03, 0.73, 0.75)
ob_cube_005.lineart.crease_threshold = 0.0
ob_cube_006.location = (-1.858, -1.867, 1.606)
ob_cube_006.rotation_euler = (0.0, 1.571, 0.0)
ob_cube_006.scale = (0.03, 0.73, 0.75)
ob_cube_006.lineart.crease_threshold = 0.0
ob_cube_023.parent = ob_cube_006
ob_cube_023.location = (0.0, 0.0, 0.0)
ob_cube_023.rotation_euler = (0.0, 1.571, 0.0)
ob_cube_023.scale = (0.03, 0.73, 0.75)
ob_cube_023.lineart.crease_threshold = 0.0
ob_cube_024.parent = ob_cube_006
ob_cube_024.location = (0.0, 0.0, 0.0)
ob_cube_024.scale = (0.75, 0.73, 0.75)
ob_cube_024.lineart.crease_threshold = 0.0
ob_cube_025.parent = ob_cube_006
ob_cube_025.location = (0.0, 0.0, 0.0)
ob_cube_025.scale = (0.03, 0.73, 0.75)
ob_cube_025.lineart.crease_threshold = 0.0
ob_cube_026.parent = ob_cube_006
ob_cube_026.location = (0.0, 0.0, 0.0)
ob_cube_026.scale = (0.03, 0.73, 0.75)
ob_cube_026.lineart.crease_threshold = 0.0
ob_cube_027.parent = ob_cube_006
ob_cube_027.location = (0.0, 0.0, 0.0)
ob_cube_027.rotation_euler = (0.0, 1.571, 0.0)
ob_cube_027.scale = (0.03, 0.73, 0.75)
ob_cube_027.lineart.crease_threshold = 0.0
ob_cube_028.parent = ob_cube_006
ob_cube_028.location = (0.0, 0.0, 0.0)
ob_cube_028.rotation_euler = (0.0, 1.571, 0.0)
ob_cube_028.scale = (0.03, 0.73, 0.75)
ob_cube_028.lineart.crease_threshold = 0.0
ob_cube_029.parent = ob_cube_006
ob_cube_029.location = (0.0, 0.0, 0.0)
ob_cube_029.scale = (0.03, 0.73, 0.75)
ob_cube_029.lineart.crease_threshold = 0.0
ob_cube_007.location = (-1.858, -1.867, 0.1643)
ob_cube_007.rotation_euler = (0.0, 1.571, 0.0)
ob_cube_007.scale = (0.03, 0.73, 0.75)
ob_cube_007.lineart.crease_threshold = 0.0
ob_cube_008.location = (-1.858, -1.847, 0.8584)
ob_cube_008.rotation_euler = (0.0, 1.571, 0.0)
ob_cube_008.scale = (0.03, 0.73, 0.75)
ob_cube_008.lineart.crease_threshold = 0.0
ob_cube_009.location = (-1.833, -1.833, 0.8853)
ob_cube_009.scale = (0.03, 0.73, 0.75)
ob_cube_009.lineart.crease_threshold = 0.0
ob_cube_010.location = (-1.873, -1.806, 0.8853)
ob_cube_010.scale = (0.75, 0.73, 0.75)
ob_cube_010.lineart.crease_threshold = 0.0
ob_cube_011.location = (-1.112, -1.867, 0.8853)
ob_cube_011.scale = (0.03, 0.73, 0.75)
ob_cube_011.lineart.crease_threshold = 0.0
ob_cube_012.location = (-2.615, -1.867, 0.8853)
ob_cube_012.scale = (0.03, 0.73, 0.75)
ob_cube_012.lineart.crease_threshold = 0.0
ob_cube_013.location = (-1.858, -1.867, 0.1643)
ob_cube_013.rotation_euler = (0.0, 1.571, 0.0)
ob_cube_013.scale = (0.03, 0.73, 0.75)
ob_cube_013.lineart.crease_threshold = 0.0
ob_cube_014.location = (-1.858, -1.847, 0.8584)
ob_cube_014.rotation_euler = (0.0, 1.571, 0.0)
ob_cube_014.scale = (0.03, 0.73, 0.75)
ob_cube_014.lineart.crease_threshold = 0.0
ob_cube_015.location = (-1.833, -1.833, 0.8853)
ob_cube_015.scale = (0.03, 0.73, 0.75)
ob_cube_015.lineart.crease_threshold = 0.0
ob_cube_016.location = (1.955, -1.867, 1.606)
ob_cube_016.rotation_euler = (0.0, 1.571, 0.0)
ob_cube_016.scale = (0.03, 0.73, 0.75)
ob_cube_016.lineart.crease_threshold = 0.0
ob_cube_017.location = (1.941, -1.806, 0.8853)
ob_cube_017.scale = (0.75, 0.73, 0.75)
ob_cube_017.lineart.crease_threshold = 0.0
ob_cube_018.location = (2.701, -1.867, 0.8853)
ob_cube_018.scale = (0.03, 0.73, 0.75)
ob_cube_018.lineart.crease_threshold = 0.0
ob_cube_019.location = (1.199, -1.867, 0.8853)
ob_cube_019.scale = (0.03, 0.73, 0.75)
ob_cube_019.lineart.crease_threshold = 0.0
ob_cube_020.location = (1.955, -1.867, 0.1643)
ob_cube_020.rotation_euler = (0.0, 1.571, 0.0)
ob_cube_020.scale = (0.03, 0.73, 0.75)
ob_cube_020.lineart.crease_threshold = 0.0
ob_cube_021.location = (1.955, -1.847, 0.8584)
ob_cube_021.rotation_euler = (0.0, 1.571, 0.0)
ob_cube_021.scale = (0.03, 0.73, 0.75)
ob_cube_021.lineart.crease_threshold = 0.0
ob_cube_022.location = (1.981, -1.833, 0.8853)
ob_cube_022.scale = (0.03, 0.73, 0.75)
ob_cube_022.lineart.crease_threshold = 0.0
ob_cube_034.location = (1.955, 1.841, 0.1643)
ob_cube_034.rotation_euler = (0.0, 1.571, 3.142)
ob_cube_034.scale = (0.03, 0.73, 0.75)
ob_cube_034.lineart.crease_threshold = 0.0
ob_cube_030.parent = ob_cube_034
ob_cube_030.matrix_parent_inverse = Matrix(((-1.242e-06, -1.192e-07, -33.33, 5.476), (0.0, 1.37, -0.0, -7.348), (1.333, 5.96e-08, -5.828e-08, -2.607), (0.0, 0.0, 0.0, 1.0)))
ob_cube_030.location = (1.955, 5.364, 1.606)
ob_cube_030.rotation_euler = (-0.0, 1.571, 0.0)
ob_cube_030.scale = (0.03, 0.73, 0.75)
ob_cube_030.lineart.crease_threshold = 0.0
ob_cube_031.parent = ob_cube_034
ob_cube_031.matrix_parent_inverse = Matrix(((-1.242e-06, -1.192e-07, -33.33, 5.476), (0.0, 1.37, -0.0, -7.348), (1.333, 5.96e-08, -5.828e-08, -2.607), (0.0, 0.0, 0.0, 1.0)))
ob_cube_031.location = (1.941, 5.425, 0.8853)
ob_cube_031.scale = (0.75, 0.73, 0.75)
ob_cube_031.lineart.crease_threshold = 0.0
ob_cube_032.parent = ob_cube_034
ob_cube_032.matrix_parent_inverse = Matrix(((-1.242e-06, -1.192e-07, -33.33, 5.476), (0.0, 1.37, -0.0, -7.348), (1.333, 5.96e-08, -5.828e-08, -2.607), (0.0, 0.0, 0.0, 1.0)))
ob_cube_032.location = (2.701, 5.364, 0.8853)
ob_cube_032.scale = (0.03, 0.73, 0.75)
ob_cube_032.lineart.crease_threshold = 0.0
ob_cube_033.parent = ob_cube_034
ob_cube_033.matrix_parent_inverse = Matrix(((-1.242e-06, -1.192e-07, -33.33, 5.476), (0.0, 1.37, -0.0, -7.348), (1.333, 5.96e-08, -5.828e-08, -2.607), (0.0, 0.0, 0.0, 1.0)))
ob_cube_033.location = (1.199, 5.364, 0.8853)
ob_cube_033.scale = (0.03, 0.73, 0.75)
ob_cube_033.lineart.crease_threshold = 0.0
ob_cube_035.parent = ob_cube_034
ob_cube_035.matrix_parent_inverse = Matrix(((-1.242e-06, -1.192e-07, -33.33, 5.476), (0.0, 1.37, -0.0, -7.348), (1.333, 5.96e-08, -5.828e-08, -2.607), (0.0, 0.0, 0.0, 1.0)))
ob_cube_035.location = (1.955, 5.384, 0.8584)
ob_cube_035.rotation_euler = (-0.0, 1.571, 0.0)
ob_cube_035.scale = (0.03, 0.73, 0.75)
ob_cube_035.lineart.crease_threshold = 0.0
ob_cube_036.parent = ob_cube_034
ob_cube_036.matrix_parent_inverse = Matrix(((-1.242e-06, -1.192e-07, -33.33, 5.476), (0.0, 1.37, -0.0, -7.348), (1.333, 5.96e-08, -5.828e-08, -2.607), (0.0, 0.0, 0.0, 1.0)))
ob_cube_036.location = (1.981, 5.398, 0.8853)
ob_cube_036.scale = (0.03, 0.73, 0.75)
ob_cube_036.lineart.crease_threshold = 0.0
ob_cube_041.location = (-2.085, 1.838, 0.1643)
ob_cube_041.rotation_euler = (0.0, 1.571, 3.142)
ob_cube_041.scale = (0.03, 0.73, 0.75)
ob_cube_041.lineart.crease_threshold = 0.0
ob_cube_037.parent = ob_cube_041
ob_cube_037.matrix_parent_inverse = Matrix(((-1.242e-06, -1.192e-07, -33.33, 5.476), (0.0, 1.37, -0.0, -7.348), (1.333, 5.96e-08, -5.828e-08, -2.607), (0.0, 0.0, 0.0, 1.0)))
ob_cube_037.location = (1.955, 5.364, 1.606)
ob_cube_037.rotation_euler = (-0.0, 1.571, 0.0)
ob_cube_037.scale = (0.03, 0.73, 0.75)
ob_cube_037.lineart.crease_threshold = 0.0
ob_cube_038.parent = ob_cube_041
ob_cube_038.matrix_parent_inverse = Matrix(((-1.242e-06, -1.192e-07, -33.33, 5.476), (0.0, 1.37, -0.0, -7.348), (1.333, 5.96e-08, -5.828e-08, -2.607), (0.0, 0.0, 0.0, 1.0)))
ob_cube_038.location = (1.941, 5.425, 0.8853)
ob_cube_038.scale = (0.75, 0.73, 0.75)
ob_cube_038.lineart.crease_threshold = 0.0
ob_cube_039.parent = ob_cube_041
ob_cube_039.matrix_parent_inverse = Matrix(((-1.242e-06, -1.192e-07, -33.33, 5.476), (0.0, 1.37, -0.0, -7.348), (1.333, 5.96e-08, -5.828e-08, -2.607), (0.0, 0.0, 0.0, 1.0)))
ob_cube_039.location = (2.701, 5.364, 0.8853)
ob_cube_039.scale = (0.03, 0.73, 0.75)
ob_cube_039.lineart.crease_threshold = 0.0
ob_cube_040.parent = ob_cube_041
ob_cube_040.matrix_parent_inverse = Matrix(((-1.242e-06, -1.192e-07, -33.33, 5.476), (0.0, 1.37, -0.0, -7.348), (1.333, 5.96e-08, -5.828e-08, -2.607), (0.0, 0.0, 0.0, 1.0)))
ob_cube_040.location = (1.199, 5.364, 0.8853)
ob_cube_040.scale = (0.03, 0.73, 0.75)
ob_cube_040.lineart.crease_threshold = 0.0
ob_cube_042.parent = ob_cube_041
ob_cube_042.matrix_parent_inverse = Matrix(((-1.242e-06, -1.192e-07, -33.33, 5.476), (0.0, 1.37, -0.0, -7.348), (1.333, 5.96e-08, -5.828e-08, -2.607), (0.0, 0.0, 0.0, 1.0)))
ob_cube_042.location = (1.955, 5.384, 0.8584)
ob_cube_042.rotation_euler = (-0.0, 1.571, 0.0)
ob_cube_042.scale = (0.03, 0.73, 0.75)
ob_cube_042.lineart.crease_threshold = 0.0
ob_cube_043.parent = ob_cube_041
ob_cube_043.matrix_parent_inverse = Matrix(((-1.242e-06, -1.192e-07, -33.33, 5.476), (0.0, 1.37, -0.0, -7.348), (1.333, 5.96e-08, -5.828e-08, -2.607), (0.0, 0.0, 0.0, 1.0)))
ob_cube_043.location = (1.981, 5.398, 0.8853)
ob_cube_043.scale = (0.03, 0.73, 0.75)
ob_cube_043.lineart.crease_threshold = 0.0

# ---- collection membership
col_collection_1.objects.link(ob_cube_044)
col_collection_1.objects.link(ob_cube_003)
col_collection_1.objects.link(ob_cube_002)
col_collection_1.objects.link(ob_cube_001)
col_collection_1.objects.link(ob_cube)
col_collection_1.objects.link(ob_lamp)
col_collection_1.objects.link(ob_camera)
col_collection_1.objects.link(ob_cube_004)
col_collection_1.objects.link(ob_cube_005)
col_collection_1.objects.link(ob_cube_006)
col_collection_1.objects.link(ob_cube_023)
col_collection_1.objects.link(ob_cube_024)
col_collection_1.objects.link(ob_cube_025)
col_collection_1.objects.link(ob_cube_026)
col_collection_1.objects.link(ob_cube_027)
col_collection_1.objects.link(ob_cube_028)
col_collection_1.objects.link(ob_cube_029)
col_collection_1.objects.link(ob_cube_007)
col_collection_1.objects.link(ob_cube_008)
col_collection_1.objects.link(ob_cube_009)
col_collection_1.objects.link(ob_cube_010)
col_collection_1.objects.link(ob_cube_011)
col_collection_1.objects.link(ob_cube_012)
col_collection_1.objects.link(ob_cube_013)
col_collection_1.objects.link(ob_cube_014)
col_collection_1.objects.link(ob_cube_015)
col_collection_1.objects.link(ob_cube_016)
col_collection_1.objects.link(ob_cube_017)
col_collection_1.objects.link(ob_cube_018)
col_collection_1.objects.link(ob_cube_019)
col_collection_1.objects.link(ob_cube_020)
col_collection_1.objects.link(ob_cube_021)
col_collection_1.objects.link(ob_cube_022)
col_collection_1.objects.link(ob_cube_034)
col_collection_1.objects.link(ob_cube_030)
col_collection_1.objects.link(ob_cube_031)
col_collection_1.objects.link(ob_cube_032)
col_collection_1.objects.link(ob_cube_033)
col_collection_1.objects.link(ob_cube_035)
col_collection_1.objects.link(ob_cube_036)
col_collection_1.objects.link(ob_cube_041)
col_collection_1.objects.link(ob_cube_037)
col_collection_1.objects.link(ob_cube_038)
col_collection_1.objects.link(ob_cube_039)
col_collection_1.objects.link(ob_cube_040)
col_collection_1.objects.link(ob_cube_042)
col_collection_1.objects.link(ob_cube_043)

# ---- scene / render settings (as saved in the file)
scene.camera = ob_camera
scene.frame_start = 1; scene.frame_end = 250; scene.frame_set(1)
scene.render.engine = 'BLENDER_EEVEE_NEXT'
scene.render.resolution_percentage = 50
scene.render.dither_intensity = 0.0
scene.cycles.use_denoising = False
scene.cycles.samples = 10
scene.cycles.sampling_pattern = 'TABULATED_SOBOL'
scene.cycles.light_sampling_threshold = 0.0
scene.cycles.use_adaptive_sampling = False
scene.cycles.use_light_tree = False
scene.cycles.blur_glossy = 0.0
scene.cycles.pixel_filter_type = 'GAUSSIAN'
scene.cycles.sample_clamp_indirect = 0.0
scene.view_settings.view_transform = 'Standard'
bpy.context.view_layer.update()
